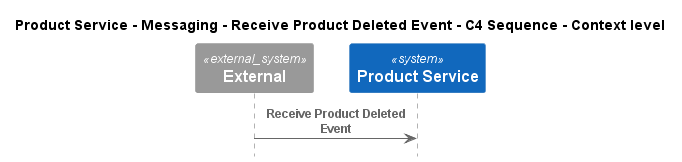

The diagram above was rendered by PlantUML. Its source (embedded in the PNG):
@startuml
!pragma layout smetana
!include ..\..\..\..\..\..\.c4s\C4_Sequence.puml

title Product Service - Messaging - Receive Product Deleted Event - C4 Sequence - Context level

System_Ext(C4InterFlow.SoftwareSystems.ExternalSystem, "External", "")
System(ECommercePlatform.SoftwareSystems.ProductService, "Product Service", "")

Rel(C4InterFlow.SoftwareSystems.ExternalSystem, ECommercePlatform.SoftwareSystems.ProductService, "Receive Product Deleted Event")


@enduml